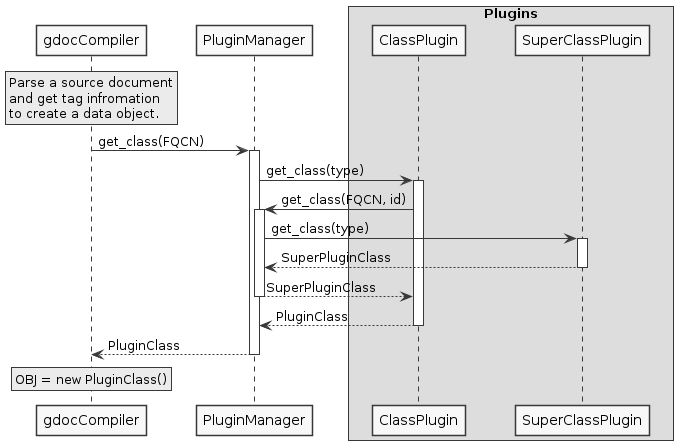

The diagram above was rendered by PlantUML. Its source (embedded in the PNG):
@startuml Gdoc_CreateObject_Sequence

!include style.iuml
skinparam ParticipantPadding 20
skinparam BoxPadding 10

Participant gdocCompiler
Participant PluginManager
box Plugins
  Participant ClassPlugin
  Participant SuperClassPlugin
endbox

rnote over gdocCompiler
  Parse a source document
  and get tag infromation
  to create a data object.
endrnote

gdocCompiler -> PluginManager ++ : get_class(FQCN)
  PluginManager -> ClassPlugin ++ : get_class(type)
    ClassPlugin -> PluginManager ++ : get_class(FQCN, id)
      PluginManager -> SuperClassPlugin ++ : get_class(type)
      return SuperPluginClass
    return SuperPluginClass
  return PluginClass
return PluginClass

rnote over gdocCompiler
  OBJ = new PluginClass()
endrnote

@enduml